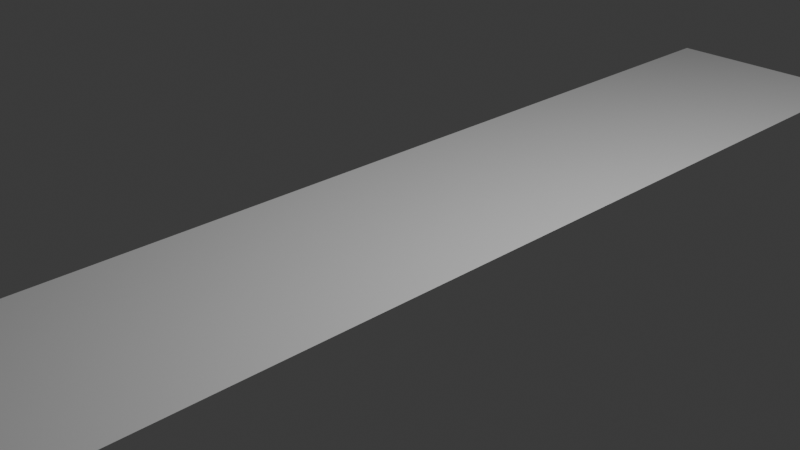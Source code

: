 # Source: T3.blend  (saved by Blender 4.2.66; exported with 4.5.12 LTS)
import bpy
from mathutils import Matrix  # noqa: F401  (used for matrix-valued properties, if any)

bpy.ops.wm.read_factory_settings(use_empty=True)
scene = bpy.context.scene
scene.name = 'Scene'

# ---- collections
col_collection = bpy.data.collections.new('Collection'); scene.collection.children.link(col_collection)

# ---- world
world_world = bpy.data.worlds.new('World'); scene.world = world_world
world_world.use_nodes = True; world_world.node_tree.nodes.clear()
_N = world_world.node_tree.nodes; _L = world_world.node_tree.links
n0 = _N.new('ShaderNodeOutputWorld'); n0.name = 'World Output'; n0.location = (300, 300)
n1 = _N.new('ShaderNodeBackground'); n1.name = 'Background'; n1.location = (10, 300)
n1.inputs[0].default_value = (0.05088, 0.05088, 0.05088, 1.0)
_L.new(n1.outputs[0], n0.inputs[0])
n0.is_active_output = True
world_world.color = (0.05088, 0.05088, 0.05088)
world_world.sun_shadow_jitter_overblur = 0.0

# ---- cameras
cam_camera = bpy.data.cameras.new('Camera')
cam_camera.clip_end = 100.0
cam_camera.ortho_scale = 7.314

# ---- lights
light_light = bpy.data.lights.new('Light', 'POINT')
light_light.energy = 1000.0
light_light.shadow_soft_size = 0.1

# ---- meshes
me_plane = bpy.data.meshes.new('Plane')
me_plane.from_pydata([(-1.0, -1.0, 0.0), (1.0, -1.0, 0.0), (-1.0, 1.0, 0.0), (1.0, 1.0, 0.0), (0.0, -1.0, 0.0), (0.5, 1.0, 0.0), (0.0, 1.0, 0.0), (-0.5, 1.0, 0.0), (0.5, -1.0, 0.0), (-0.5, -1.0, 0.0), (-1.0, 0.5, 0.0), (-1.0, 0.0, 0.0), (-1.0, -0.5, 0.0), (1.0, -0.5, 0.0), (1.0, 0.0, 0.0), (1.0, 0.5, 0.0)], [], [(0, 9, 4, 8, 1, 13, 14, 15, 3, 5, 6, 7, 2, 10, 11, 12)])
_uv = me_plane.uv_layers.new(name='UVMap')
_uv.uv.foreach_set('vector', [0.0, 0.0, 0.25, 0.0, 0.5, 0.0, 0.75, 0.0, 1.0, 0.0, 1.0, 0.25, 1.0, 0.5, 1.0, 0.75, 1.0, 1.0, 0.75, 1.0, 0.5, 1.0, 0.25, 1.0, 0.0, 1.0, 0.0, 0.75, 0.0, 0.5, 0.0, 0.25])
me_plane.update()

# ---- objects
ob_light = bpy.data.objects.new('Light', light_light)
ob_camera = bpy.data.objects.new('Camera', cam_camera)
ob_t3 = bpy.data.objects.new('T3', me_plane)
ob_empty = bpy.data.objects.new('Empty', None)

# ---- transforms, parenting, visibility, modifiers, constraints
ob_light.location = (4.076, 1.005, 5.904)
ob_light.rotation_euler = (0.6503, 0.05522, 1.866)
ob_light.lock_rotations_4d = False
ob_light.empty_display_type = 'ARROWS'
ob_light.color = (0.0, 0.0, 0.0, 0.0)
ob_light.lineart.crease_threshold = 0.0
ob_camera.location = (7.359, -6.926, 4.958)
ob_camera.rotation_euler = (1.109, 0.0, 0.8149)
ob_camera.lock_rotations_4d = False
ob_camera.empty_display_type = 'ARROWS'
ob_camera.color = (0.0, 0.0, 0.0, 0.0)
ob_camera.display_type = 'WIRE'
ob_camera.lineart.crease_threshold = 0.0
ob_t3.location = (0.0, 0.0, 0.0)
ob_t3.scale = (1.25, 7.0, 1.0)
ob_empty.location = (0.0, 0.0, -1.14)
ob_empty.rotation_euler = (0.0, 0.0, 1.571)
ob_empty.empty_display_type = 'IMAGE'
ob_empty.empty_display_size = 28.52
ob_empty.empty_image_offset = (-0.4994, -0.1394)

# ---- collection membership
col_collection.objects.link(ob_light)
col_collection.objects.link(ob_camera)
col_collection.objects.link(ob_t3)
col_collection.objects.link(ob_empty)

# ---- scene / render settings (as saved in the file)
scene.camera = ob_camera
scene.frame_start = 1; scene.frame_end = 250; scene.frame_set(1)
scene.render.engine = 'BLENDER_EEVEE_NEXT'
bpy.context.view_layer.update()
